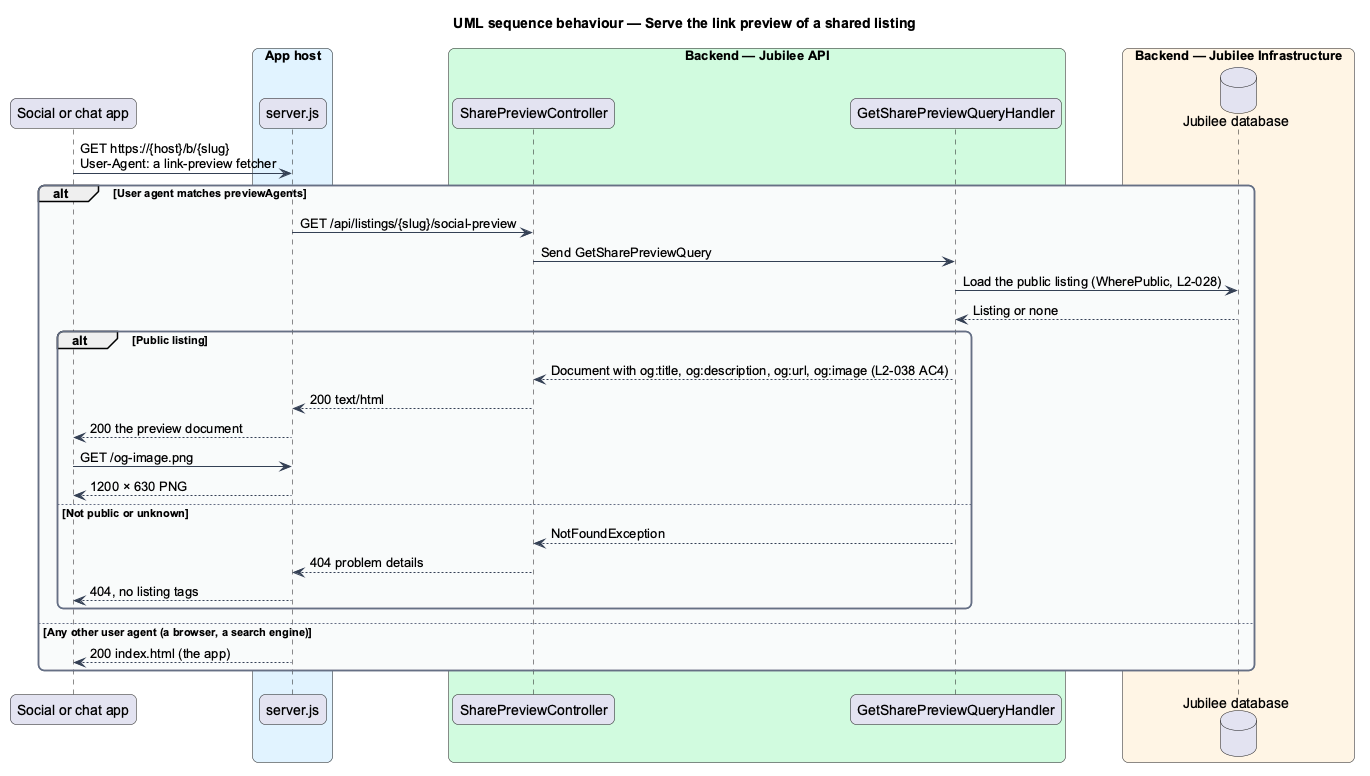

The diagram above was rendered by PlantUML. Its source (embedded in the PNG):
@startuml
title UML sequence behaviour — Serve the link preview of a shared listing
skinparam backgroundColor #FFFFFF
skinparam shadowing false
skinparam roundcorner 12
skinparam defaultFontName Arial
skinparam ArrowColor #344054
skinparam rectangle {
  BorderColor #344054
  FontColor #101828
}
skinparam package {
  BorderColor #667085
  FontColor #101828
  BackgroundColor #F9FAFB
}
participant "Social or chat app" as app
box "App host" #E0F2FE
  participant "server.js" as host
end box
box "Backend — Jubilee API" #D1FADF
  participant "SharePreviewController" as controller
  participant "GetSharePreviewQueryHandler" as handler
end box
box "Backend — Jubilee Infrastructure" #FFF4E5
  database "Jubilee database" as db
end box
app -> host : GET https://{host}/b/{slug}\nUser-Agent: a link-preview fetcher
alt User agent matches previewAgents
  host -> controller : GET /api/listings/{slug}/social-preview
  controller -> handler : Send GetSharePreviewQuery
  handler -> db : Load the public listing (WherePublic, L2-028)
  db --> handler : Listing or none
  alt Public listing
    handler --> controller : Document with og:title, og:description, og:url, og:image (L2-038 AC4)
    controller --> host : 200 text/html
    host --> app : 200 the preview document
    app -> host : GET /og-image.png
    host --> app : 1200 × 630 PNG
  else Not public or unknown
    handler --> controller : NotFoundException
    controller --> host : 404 problem details
    host --> app : 404, no listing tags
  end
else Any other user agent (a browser, a search engine)
  host --> app : 200 index.html (the app)
end
@enduml